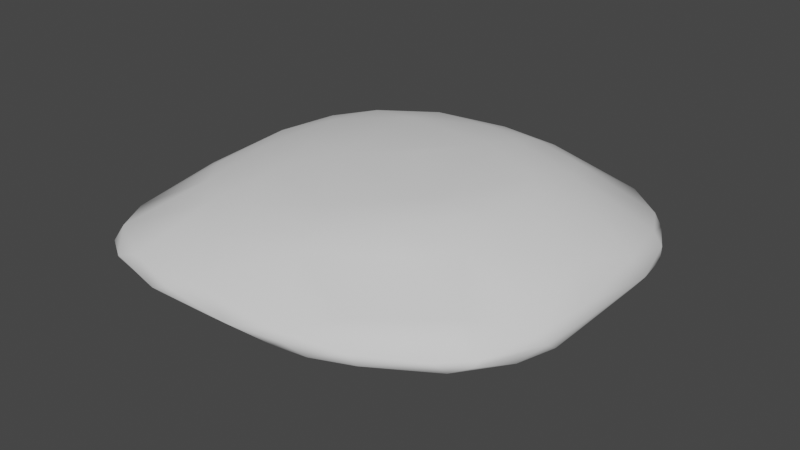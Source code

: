 # Source: Pillow2.blend  (saved by Blender 3.3.6; exported with 4.5.12 LTS)
import bpy
from mathutils import Matrix  # noqa: F401  (used for matrix-valued properties, if any)

bpy.ops.wm.read_factory_settings(use_empty=True)
scene = bpy.context.scene
scene.name = 'Scene'

# ---- collections
col_collection = bpy.data.collections.new('Collection'); scene.collection.children.link(col_collection)

# ---- world
world_world = bpy.data.worlds.new('World'); scene.world = world_world
world_world.use_nodes = True; world_world.node_tree.nodes.clear()
_N = world_world.node_tree.nodes; _L = world_world.node_tree.links
n0 = _N.new('ShaderNodeOutputWorld'); n0.name = 'World Output'; n0.location = (300, 300)
n1 = _N.new('ShaderNodeBackground'); n1.name = 'Background'; n1.location = (10, 300)
n1.inputs[0].default_value = (0.05088, 0.05088, 0.05088, 1.0)
_L.new(n1.outputs[0], n0.inputs[0])
n0.is_active_output = True
world_world.color = (0.05088, 0.05088, 0.05088)
world_world.use_sun_shadow = False
world_world.sun_shadow_jitter_overblur = 0.0

# ---- meshes
me_pillow2 = bpy.data.meshes.new('PIllow2')
me_pillow2.from_pydata([(0.01272, -0.933, -0.004129), (0.802, 0.59, -0.05383), (-0.5447, 0.9216, 0.02067), (-0.7942, -0.7368, 0.03162), (0.2457, -0.9029, 0.004697), (0.4367, -0.4135, -0.2324), (0.2121, 0.9448, -0.02202), (-0.4632, 0.07535, -0.2409), (0.2249, -0.2248, -0.2827), (0.03278, 0.1829, -0.2648), (-0.3008, -0.9266, 0.0188), (-0.3901, -0.9265, -0.01508), (0.3706, -0.3038, -0.27), (0.7142, -0.2435, -0.173), (0.3523, 0.9081, -0.02323), (0.1808, 0.8732, -0.1053), (0.9009, 0.4754, -0.0376), (0.9436, -0.1041, -0.0004529), (0.7153, -0.7001, 0.0182), (-0.3842, 0.5413, -0.211), (0.4669, 0.3032, -0.27), (0.5263, 0.8563, -0.04036), (0.2879, 0.4978, -0.2569), (-0.8371, 0.7608, 0.005507), (-0.5395, 0.9082, -0.04949), (0.1425, 0.3892, 0.2659), (-0.8622, -0.678, -0.002881), (0.8428, -0.05877, -0.1281), (0.5087, -0.8216, -0.01897), (0.04155, 0.599, -0.2355), (0.7225, 0.2667, -0.1852), (0.7445, -0.6544, -0.03248), (0.05361, 0.4889, -0.2546), (0.5424, 0.4386, -0.2166), (0.1796, -0.8865, -0.04138), (0.4723, -0.8422, 0.02288), (0.9261, -0.3545, 0.0005346), (0.3368, -0.8768, -0.03018), (0.1824, 0.7117, -0.197), (0.7521, 0.6996, 0.02851), (0.4646, 0.2399, 0.2656), (-0.7797, 0.7682, 0.05261), (-0.3756, 0.7322, 0.1677), (-0.6103, 0.5715, 0.1679), (-0.8374, 0.5525, -0.09424), (0.5208, -0.0809, 0.2548), (-0.9294, -0.02502, -0.05722), (-0.2729, -0.06294, 0.2601), (-0.8056, 0.4806, 0.1197), (0.3909, -0.7479, 0.07669), (0.1918, 0.6633, 0.2091), (0.4038, -0.488, 0.2018), (-0.4194, -0.02814, 0.2471), (-0.03302, 0.1414, 0.2629), (0.2797, -0.1859, 0.279), (-0.5491, -0.5516, -0.1527), (0.6545, 0.8085, -0.007554), (0.03288, -0.4093, 0.2555), (-0.7072, 0.03202, -0.1905), (-0.9257, 0.5474, -0.02981), (-0.29, -0.7054, 0.1416), (-0.3976, 0.9302, -0.02982), (0.42, 0.6372, 0.1753), (0.6864, 0.7644, -0.03388), (-0.8081, 0.1673, -0.1496), (-0.7145, 0.8611, 0.0003934), (0.8451, 0.5138, 0.05131), (0.5159, 0.4358, 0.2198), (0.7346, -0.1573, 0.1712), (-0.4188, -0.4208, -0.2091), (-0.8367, -0.181, -0.1201), (-0.7914, 0.7678, -0.05228), (-0.9058, -0.5145, -0.03158), (-0.4695, -0.5451, 0.1713), (-0.9336, 0.5125, 0.01876), (0.9028, 0.4765, 0.01842), (0.9042, 0.2313, 0.07411), (0.2892, -0.4059, 0.2536), (-0.8886, 0.5334, 0.06251), (0.7386, 0.262, 0.1692), (-0.06777, 0.8127, 0.1519), (0.2666, -0.5548, -0.2073), (-0.2825, -0.5276, 0.2039), (-0.661, -0.09006, 0.1955), (-0.8081, 0.158, 0.1474), (-0.9501, 0.129, -0.003833), (-0.2607, 0.9475, 0.01545), (0.8974, -0.3833, 0.0415), (0.082, -0.6443, 0.1817), (0.4394, -0.7348, -0.07203), (-0.3227, 0.7791, -0.1579), (-0.3683, 0.4998, 0.2181), (0.8897, 0.2121, -0.08841), (-0.002508, -0.3808, -0.2605), (-0.191, 0.9153, 0.07767), (-0.8921, -0.5733, 0.02433), (-0.6458, 0.4462, -0.1861), (0.2294, -0.8875, 0.03367), (-0.5533, -0.8634, 0.0399), (0.03118, -0.561, 0.2161), (-0.5565, 0.6737, -0.1545), (-0.8298, -0.6986, -0.03381), (-0.168, 0.9464, -0.02821), (0.4495, -0.01919, -0.2808), (-0.4023, -0.2907, 0.228), (0.7979, 0.6727, -0.007686), (-0.1688, -0.8794, 0.06073), (-0.8852, -0.1858, 0.08406), (0.04919, -0.686, -0.1635), (-0.2797, -0.6684, -0.1613), (-0.247, -0.8793, -0.0605), (0.1987, 0.926, 0.043), (-0.9336, -0.3756, 0.01442), (-0.8906, 0.2605, -0.09457), (-0.4511, -0.1706, -0.2383), (0.4092, 0.5656, -0.216), (-0.5061, -0.8845, -0.03612), (0.9437, 0.2772, -0.01202), (-0.1236, -0.5084, -0.2284), (-0.8986, 0.2256, 0.08927), (-0.7789, -0.2395, 0.1365), (0.8756, -0.4523, -0.04164), (-0.1853, 0.9152, -0.07499), (0.7173, -0.5196, -0.08007), (0.8269, 0.01333, 0.1357), (-0.2814, -0.01864, -0.2619), (-0.6803, 0.8417, 0.05369), (-0.683, -0.852, -0.02624), (0.822, -0.5815, 0.01802), (0.6084, 0.07538, 0.2324), (-0.1453, 0.7879, -0.1664), (-0.6439, 0.3061, 0.1926), (-0.9322, 0.07683, 0.05457), (-0.7747, -0.7988, -0.003781), (0.9259, -0.2971, -0.03879), (0.5755, 0.8492, 0.02733), (0.2708, 0.2824, -0.2808), (0.9253, -0.1383, 0.04606), (0.6741, 0.1374, -0.2216), (0.554, -0.1331, -0.2539), (-0.6656, -0.866, -0.003143), (-0.6641, -0.34, -0.1692), (0.7062, -0.5088, 0.08717), (0.1956, 0.5136, 0.2501), (0.8138, -0.6054, -0.00594), (0.5515, -0.3248, 0.2098), (-0.03066, 0.6337, 0.2212), (0.4992, 0.8916, -0.008306), (-0.6472, -0.4154, 0.1573), (0.1237, -0.4739, -0.2511), (0.1812, 0.833, 0.1258)], [], [(15, 130, 122), (150, 50, 62), (23, 59, 74), (132, 74, 85), (67, 40, 79), (86, 102, 61), (76, 75, 66), (46, 112, 85), (91, 131, 52), (5, 89, 81), (133, 101, 127), (67, 66, 39), (94, 111, 86), (5, 13, 123), (76, 66, 79), (92, 134, 27), (81, 89, 34), (111, 147, 14), (136, 22, 20), (140, 116, 11), (28, 18, 35), (100, 90, 19), (73, 60, 82), (95, 107, 112), (137, 76, 124), (29, 19, 90), (83, 104, 52), (116, 110, 11), (128, 87, 142), (96, 7, 58), (51, 145, 77), (45, 40, 54), (130, 90, 122), (109, 55, 69), (45, 129, 40), (137, 17, 117), (45, 54, 77), (121, 134, 36), (119, 107, 84), (71, 23, 65), (16, 30, 33), (46, 70, 72), (124, 79, 129), (60, 88, 99), (28, 35, 37), (131, 48, 84), (109, 108, 110), (30, 16, 92), (0, 10, 11), (114, 7, 125), (150, 135, 111), (32, 22, 136), (44, 59, 71), (31, 121, 144), (0, 4, 97), (3, 133, 140), (77, 54, 57), (117, 75, 76), (6, 86, 111), (17, 137, 36), (31, 144, 18), (40, 67, 143), (28, 31, 18), (91, 42, 43), (60, 99, 82), (71, 24, 100), (146, 80, 42), (105, 63, 56), (119, 132, 107), (18, 142, 49), (83, 52, 131), (124, 87, 137), (146, 91, 25), (95, 112, 72), (139, 138, 13), (8, 149, 93), (48, 78, 119), (66, 75, 105), (119, 74, 132), (95, 120, 107), (117, 92, 16), (8, 103, 12), (25, 40, 143), (28, 89, 31), (18, 128, 142), (55, 101, 141), (144, 121, 36), (71, 59, 23), (120, 84, 107), (75, 16, 105), (142, 87, 145), (138, 27, 13), (34, 89, 37), (96, 19, 7), (125, 32, 9), (74, 59, 85), (74, 119, 78), (52, 104, 47), (129, 79, 40), (122, 24, 61), (10, 0, 106), (47, 25, 91), (101, 26, 95), (122, 61, 102), (141, 58, 114), (101, 72, 70), (55, 109, 127), (43, 126, 41), (54, 47, 57), (80, 94, 42), (138, 30, 92), (56, 39, 105), (26, 101, 133), (145, 68, 45), (149, 108, 109), (14, 21, 15), (88, 60, 106), (141, 114, 69), (43, 42, 126), (35, 4, 37), (100, 24, 90), (132, 85, 112), (148, 95, 3), (66, 67, 79), (58, 7, 114), (146, 143, 50), (139, 13, 5), (32, 136, 9), (51, 142, 145), (16, 75, 117), (17, 134, 117), (147, 21, 14), (90, 24, 122), (30, 20, 33), (101, 70, 141), (54, 25, 53), (18, 144, 128), (104, 73, 82), (25, 47, 53), (102, 86, 6), (5, 81, 149), (109, 118, 149), (2, 24, 65), (13, 27, 134), (20, 139, 103), (51, 77, 88), (99, 88, 77), (98, 3, 140), (125, 9, 8), (95, 72, 101), (5, 12, 139), (143, 67, 50), (2, 86, 61), (85, 59, 46), (88, 97, 49), (68, 87, 124), (61, 24, 2), (118, 69, 93), (141, 69, 55), (76, 79, 124), (43, 48, 131), (121, 31, 123), (36, 87, 128), (150, 111, 94), (20, 103, 136), (127, 101, 55), (6, 15, 122), (44, 96, 64), (104, 57, 47), (96, 71, 100), (80, 146, 50), (41, 126, 65), (27, 138, 92), (8, 136, 103), (141, 70, 58), (143, 146, 25), (56, 147, 135), (46, 113, 70), (42, 2, 126), (94, 2, 42), (109, 69, 118), (34, 0, 110), (135, 147, 111), (89, 28, 37), (4, 0, 34), (91, 146, 42), (102, 6, 122), (81, 108, 149), (68, 124, 129), (49, 97, 35), (98, 106, 60), (20, 138, 139), (76, 137, 117), (144, 36, 128), (64, 96, 58), (121, 13, 134), (20, 22, 115), (2, 65, 126), (13, 121, 123), (29, 90, 130), (120, 148, 83), (46, 59, 113), (49, 35, 18), (37, 4, 34), (45, 77, 145), (51, 49, 142), (104, 82, 57), (3, 26, 133), (135, 62, 39), (38, 21, 115), (39, 66, 105), (94, 86, 2), (99, 77, 57), (32, 29, 22), (73, 104, 148), (97, 106, 0), (116, 140, 127), (33, 20, 115), (11, 98, 140), (120, 83, 84), (8, 93, 125), (22, 29, 38), (56, 135, 39), (112, 46, 72), (70, 113, 64), (12, 149, 8), (50, 67, 62), (74, 78, 23), (98, 73, 3), (70, 64, 58), (1, 105, 16), (57, 82, 99), (127, 140, 133), (63, 21, 147), (11, 10, 98), (145, 87, 68), (44, 113, 59), (29, 130, 38), (65, 24, 71), (93, 114, 125), (38, 115, 22), (1, 115, 21), (134, 17, 36), (137, 87, 36), (96, 44, 71), (132, 112, 107), (21, 38, 15), (41, 23, 78), (150, 80, 50), (44, 64, 113), (32, 19, 29), (20, 30, 138), (1, 16, 33), (123, 89, 5), (15, 38, 130), (106, 98, 10), (118, 93, 149), (104, 83, 148), (41, 48, 43), (1, 33, 115), (148, 3, 73), (32, 7, 19), (95, 26, 3), (100, 19, 96), (47, 91, 52), (81, 34, 108), (41, 65, 23), (120, 95, 148), (34, 110, 108), (127, 109, 116), (1, 21, 63), (139, 12, 103), (149, 12, 5), (14, 15, 6), (150, 62, 135), (110, 116, 109), (88, 106, 97), (4, 35, 97), (84, 48, 119), (80, 150, 94), (68, 129, 45), (56, 63, 147), (105, 1, 63), (91, 43, 131), (11, 110, 0), (49, 51, 88), (62, 67, 39), (136, 8, 9), (41, 78, 48), (123, 31, 89), (25, 54, 40), (83, 131, 84), (73, 98, 60), (125, 7, 32), (114, 93, 69), (54, 53, 47), (92, 117, 134), (6, 111, 14)])
me_pillow2.polygons.foreach_set('use_smooth', [True] * 298)
_uv = me_pillow2.uv_layers.new(name='UVMap')
_uv.uv.foreach_set('vector', [0.3902, 0.9175, 0.5586, 0.8718, 0.5775, 0.9531, 0.4238, 0.09086, 0.4177, 0.1863, 0.3035, 0.1927, 0.91, 0.1341, 0.9785, 0.2203, 0.9607, 0.2441, 0.9674, 0.4448, 0.9607, 0.2441, 0.9952, 0.4178, 0.2514, 0.2983, 0.2813, 0.4019, 0.1212, 0.3899, 0.6457, 0.02417, 0.6018, -0.001273, 0.7172, 0.01131, -0.005375, 0.599, 0.04268, 0.6917, 0.02644, 0.7203, 0.9673, 0.4673, 0.9967, 0.2903, 0.9967, 0.5437, 0.6841, 0.2667, 0.813, 0.3503, 0.7174, 0.5063, 0.2765, 0.2931, 0.2433, 0.115, 0.3513, 0.2153, 0.9077, 0.8408, 0.9533, 0.8162, 0.8831, 0.8808, 0.2514, 0.2983, 0.0403, 0.2191, 0.1275, 0.1207, 0.6078, 0.05587, 0.4136, 0.02621, 0.6457, 0.02417, 0.2765, 0.2931, 0.1536, 0.3807, 0.1199, 0.2499, 0.000826, 0.4096, 0.0403, 0.2191, 0.1212, 0.3899, 0.07684, 0.5806, 0.044, 0.3671, 0.09907, 0.4648, 0.3513, 0.2153, 0.2433, 0.115, 0.3751, 0.01511, 0.4136, 0.02621, 0.2636, 0.03974, 0.3251, 0.01338, 0.3657, 0.6128, 0.3531, 0.7138, 0.2766, 0.6198, 0.8685, 0.8769, 0.8129, 0.9176, 0.7609, 0.925, 0.3386, 1.005, 0.2163, 0.9524, 0.3632, 0.9856, 0.7695, 0.8192, 0.6484, 0.8712, 0.6799, 0.7481, 0.762, 0.7361, 0.6955, 0.8177, 0.6785, 0.737, 0.9621, 0.7508, 0.9478, 0.5664, 0.9866, 0.6576, 0.007488, 0.6443, 0.000826, 0.4096, 0.07453, 0.5401, 0.4689, 0.769, 0.6799, 0.7481, 0.6484, 0.8712, 0.8304, 0.5274, 0.7194, 0.6252, 0.7174, 0.5063, 0.8129, 0.9176, 0.7164, 0.9724, 0.7609, 0.925, 0.1266, 0.9154, 0.04552, 0.7958, 0.1878, 0.8395, 0.8117, 0.7009, 0.718, 0.5174, 0.8394, 0.4962, 0.355, 0.776, 0.2634, 0.7058, 0.405, 0.7202, 0.2643, 0.5727, 0.2813, 0.4019, 0.3944, 0.6102, 0.5586, 0.8718, 0.6484, 0.8712, 0.5775, 0.9531, 0.6269, 0.1399, 0.7681, 0.2009, 0.6979, 0.2706, 0.2643, 0.5727, 0.208, 0.4932, 0.2813, 0.4019, 0.005518, 0.4329, 0.02818, 0.4481, 0.0384, 0.6109, 0.2643, 0.5727, 0.3944, 0.6102, 0.405, 0.7202, 0.05469, 0.298, 0.044, 0.3671, 0.02785, 0.3427, 0.9396, 0.3776, 0.9478, 0.5664, 0.8933, 0.4117, 0.9245, 0.09788, 0.91, 0.1341, 0.8582, 0.08841, 0.0648, 0.6865, 0.1586, 0.6019, 0.2354, 0.681, 0.9673, 0.4673, 0.912, 0.3912, 0.9669, 0.2187, 0.07453, 0.5401, 0.1212, 0.3899, 0.208, 0.4932, 0.6955, 0.8177, 0.5242, 0.8198, 0.5398, 0.7739, 0.3386, 1.005, 0.3632, 0.9856, 0.4349, 1.012, 0.813, 0.3503, 0.8872, 0.2678, 0.8933, 0.4117, 0.6269, 0.1399, 0.456, 0.1363, 0.6109, 0.01402, 0.1586, 0.6019, 0.0648, 0.6865, 0.07684, 0.5806, 0.5943, 0.9683, 0.7214, 0.9216, 0.7609, 0.925, 0.7124, 0.3963, 0.718, 0.5174, 0.629, 0.4713, 0.4238, 0.09086, 0.2326, 0.07076, 0.4136, 0.02621, 0.4651, 0.7145, 0.3531, 0.7138, 0.3657, 0.6128, 0.9204, 0.7572, 0.9793, 0.7567, 0.9045, 0.8766, 0.08309, 0.1821, 0.05469, 0.298, 0.05148, 0.2162, 0.5943, 0.9683, 0.4823, 0.99, 0.4868, 0.9716, 0.9086, 0.8114, 0.9077, 0.8408, 0.8685, 0.8769, 0.405, 0.7202, 0.3944, 0.6102, 0.5271, 0.7017, 0.0384, 0.6109, 0.04268, 0.6917, -0.005375, 0.599, 0.4031, -0.009104, 0.6457, 0.02417, 0.4136, 0.02621, 0.02818, 0.4481, 0.005518, 0.4329, 0.02785, 0.3427, 0.1785, 0.9731, 0.1341, 0.9367, 0.2163, 0.9524, 0.2813, 0.4019, 0.2514, 0.2983, 0.4152, 0.2631, 0.3386, 1.005, 0.1785, 0.9731, 0.2163, 0.9524, 0.6841, 0.2667, 0.6896, 0.1566, 0.7954, 0.2315, 0.6955, 0.8177, 0.5398, 0.7739, 0.6785, 0.737, 0.9045, 0.8766, 0.7659, 0.9572, 0.7695, 0.8192, 0.5255, 0.2042, 0.5458, 0.113, 0.6896, 0.1566, 0.08832, 0.1143, 0.1572, 0.06532, 0.1883, 0.0705, 0.9396, 0.3776, 0.9674, 0.4448, 0.9478, 0.5664, 0.2163, 0.9524, 0.1878, 0.8395, 0.3896, 0.9199, 0.8304, 0.5274, 0.7174, 0.5063, 0.813, 0.3503, 0.07453, 0.5401, 0.04552, 0.7958, 0.007488, 0.6443, 0.5255, 0.2042, 0.6841, 0.2667, 0.4415, 0.3244, 0.9621, 0.7508, 0.9866, 0.6576, 0.9952, 0.7339, 0.2345, 0.4265, 0.1834, 0.5459, 0.1536, 0.3807, 0.3839, 0.3777, 0.4255, 0.2537, 0.4896, 0.2972, 0.8872, 0.2678, 0.9296, 0.2397, 0.9396, 0.3776, 0.02644, 0.7203, 0.04268, 0.6917, 0.0788, 0.786, 0.9396, 0.3776, 0.9607, 0.2441, 0.9674, 0.4448, 0.9621, 0.7508, 0.8933, 0.5927, 0.9478, 0.5664, 0.0384, 0.6109, 0.07684, 0.5806, 0.0648, 0.6865, 0.3839, 0.3777, 0.2837, 0.4761, 0.3134, 0.3443, 0.4415, 0.3244, 0.2813, 0.4019, 0.4152, 0.2631, 0.1961, 0.06765, 0.2433, 0.115, 0.08309, 0.1821, 0.2163, 0.9524, 0.1266, 0.9154, 0.1878, 0.8395, 0.7681, 0.2009, 0.9311, 0.1188, 0.8231, 0.3111, 0.05148, 0.2162, 0.05469, 0.298, 0.02785, 0.3427, 0.9245, 0.09788, 0.9785, 0.2203, 0.91, 0.1341, 0.8933, 0.5927, 0.8933, 0.4117, 0.9478, 0.5664, 0.04268, 0.6917, 0.0648, 0.6865, 0.0788, 0.786, 0.1878, 0.8395, 0.04552, 0.7958, 0.2634, 0.7058, 0.1834, 0.5459, 0.09907, 0.4648, 0.1536, 0.3807, 0.3751, 0.01511, 0.2433, 0.115, 0.2889, 0.02834, 0.8117, 0.7009, 0.6799, 0.7481, 0.718, 0.5174, 0.629, 0.4713, 0.4651, 0.7145, 0.4771, 0.5678, 0.9607, 0.2441, 0.9785, 0.2203, 0.9952, 0.4178, 0.9607, 0.2441, 0.9396, 0.3776, 0.9296, 0.2397, 0.7174, 0.5063, 0.7194, 0.6252, 0.6513, 0.5265, 0.208, 0.4932, 0.1212, 0.3899, 0.2813, 0.4019, 0.5775, 0.9531, 0.7659, 0.9572, 0.69, 0.9745, 0.7214, 0.9216, 0.5943, 0.9683, 0.6614, 0.909, 0.6513, 0.5265, 0.4415, 0.3244, 0.6841, 0.2667, 0.9533, 0.8162, 0.9465, 0.7946, 0.9621, 0.7508, 0.5775, 0.9531, 0.69, 0.9745, 0.5679, 0.9824, 0.8231, 0.3111, 0.8394, 0.4962, 0.7124, 0.3963, 0.9311, 0.1188, 0.9669, 0.2187, 0.912, 0.3912, 0.7681, 0.2009, 0.6269, 0.1399, 0.8521, 0.03007, 0.7954, 0.2315, 0.8352, 0.1056, 0.877, 0.1387, 0.3944, 0.6102, 0.6513, 0.5265, 0.5271, 0.7017, 0.5458, 0.113, 0.6078, 0.05587, 0.6896, 0.1566, 0.1834, 0.5459, 0.1586, 0.6019, 0.07684, 0.5806, 0.1883, 0.0705, 0.1275, 0.1207, 0.08832, 0.1143, 0.9465, 0.7946, 0.9533, 0.8162, 0.9077, 0.8408, 0.2634, 0.7058, 0.1454, 0.6317, 0.2643, 0.5727, 0.4255, 0.2537, 0.456, 0.1363, 0.6269, 0.1399, 0.292, 0.9478, 0.202, 0.9071, 0.3902, 0.9175, 0.5242, 0.8198, 0.6955, 0.8177, 0.6614, 0.909, 0.8231, 0.3111, 0.7124, 0.3963, 0.6979, 0.2706, 0.7954, 0.2315, 0.6896, 0.1566, 0.8352, 0.1056, 0.3632, 0.9856, 0.4823, 0.99, 0.4349, 1.012, 0.7695, 0.8192, 0.7659, 0.9572, 0.6484, 0.8712, 0.9674, 0.4448, 0.9952, 0.4178, 0.9866, 0.6576, 0.8366, 0.674, 0.9621, 0.7508, 0.9086, 0.8114, 0.0403, 0.2191, 0.2514, 0.2983, 0.1212, 0.3899, 0.8394, 0.4962, 0.718, 0.5174, 0.7124, 0.3963, 0.5255, 0.2042, 0.4152, 0.2631, 0.4177, 0.1863, 0.2345, 0.4265, 0.1536, 0.3807, 0.2765, 0.2931, 0.4651, 0.7145, 0.3657, 0.6128, 0.4771, 0.5678, 0.355, 0.776, 0.1878, 0.8395, 0.2634, 0.7058, 0.0648, 0.6865, 0.04268, 0.6917, 0.0384, 0.6109, 0.02818, 0.4481, 0.044, 0.3671, 0.0384, 0.6109, 0.2636, 0.03974, 0.2414, 0.02877, 0.3251, 0.01338, 0.6484, 0.8712, 0.7659, 0.9572, 0.5775, 0.9531, 0.1586, 0.6019, 0.2766, 0.6198, 0.2354, 0.681, 0.9311, 0.1188, 0.912, 0.3912, 0.8231, 0.3111, 0.3944, 0.6102, 0.4415, 0.3244, 0.5332, 0.4382, 0.2163, 0.9524, 0.1341, 0.9367, 0.1266, 0.9154, 0.7194, 0.6252, 0.762, 0.7361, 0.6785, 0.737, 0.4415, 0.3244, 0.6513, 0.5265, 0.5332, 0.4382, 0.6018, -0.001273, 0.6457, 0.02417, 0.4031, -0.009104, 0.2765, 0.2931, 0.3513, 0.2153, 0.4255, 0.2537, 0.6269, 0.1399, 0.5484, 0.2307, 0.4255, 0.2537, 0.7862, 0.05232, 0.8003, 0.01646, 0.8582, 0.08841, 0.1536, 0.3807, 0.09907, 0.4648, 0.044, 0.3671, 0.2766, 0.6198, 0.2345, 0.4265, 0.2837, 0.4761, 0.355, 0.776, 0.405, 0.7202, 0.5242, 0.8198, 0.5398, 0.7739, 0.5242, 0.8198, 0.405, 0.7202, 0.8181, 0.8746, 0.9086, 0.8114, 0.8685, 0.8769, 0.629, 0.4713, 0.4771, 0.5678, 0.3839, 0.3777, 0.9621, 0.7508, 0.9952, 0.7339, 0.9533, 0.8162, 0.2765, 0.2931, 0.3134, 0.3443, 0.2345, 0.4265, 0.4152, 0.2631, 0.2514, 0.2983, 0.4177, 0.1863, 0.7862, 0.05232, 0.6457, 0.02417, 0.7172, 0.01131, 0.9967, 0.5437, 0.9793, 0.7567, 0.9673, 0.4673, 0.5242, 0.8198, 0.4868, 0.9716, 0.3896, 0.9199, 0.1454, 0.6317, 0.04552, 0.7958, 0.07453, 0.5401, 0.7172, 0.01131, 0.8003, 0.01646, 0.7862, 0.05232, 0.5484, 0.2307, 0.6979, 0.2706, 0.4896, 0.2972, 0.8231, 0.3111, 0.6979, 0.2706, 0.7681, 0.2009, 0.000826, 0.4096, 0.1212, 0.3899, 0.07453, 0.5401, 0.7954, 0.2315, 0.8872, 0.2678, 0.813, 0.3503, 0.05469, 0.298, 0.08309, 0.1821, 0.1199, 0.2499, 0.02785, 0.3427, 0.009273, 0.3253, 0.03781, 0.2264, 0.4238, 0.09086, 0.4136, 0.02621, 0.6078, 0.05587, 0.2766, 0.6198, 0.2837, 0.4761, 0.3657, 0.6128, 0.8521, 0.03007, 0.9311, 0.1188, 0.7681, 0.2009, 0.3673, 0.9733, 0.3902, 0.9175, 0.5775, 0.9531, 0.9204, 0.7572, 0.8117, 0.7009, 0.8925, 0.5626, 0.7194, 0.6252, 0.5271, 0.7017, 0.6513, 0.5265, 0.8117, 0.7009, 0.9045, 0.8766, 0.7695, 0.8192, 0.5458, 0.113, 0.5255, 0.2042, 0.4177, 0.1863, 0.877, 0.1387, 0.8352, 0.1056, 0.8582, 0.08841, 0.09907, 0.4648, 0.1834, 0.5459, 0.07684, 0.5806, 0.3839, 0.3777, 0.3657, 0.6128, 0.2837, 0.4761, 0.8231, 0.3111, 0.912, 0.3912, 0.8394, 0.4962, 0.4152, 0.2631, 0.5255, 0.2042, 0.4415, 0.3244, 0.1883, 0.0705, 0.2636, 0.03974, 0.2326, 0.07076, 0.9673, 0.4673, 0.9417, 0.6083, 0.912, 0.3912, 0.6896, 0.1566, 0.7862, 0.05232, 0.8352, 0.1056, 0.6078, 0.05587, 0.7862, 0.05232, 0.6896, 0.1566, 0.6269, 0.1399, 0.6979, 0.2706, 0.5484, 0.2307, 0.5183, 1.012, 0.5943, 0.9683, 0.7164, 0.9724, 0.2326, 0.07076, 0.2636, 0.03974, 0.4136, 0.02621, 0.2433, 0.115, 0.1961, 0.06765, 0.2889, 0.02834, 0.4823, 0.99, 0.5943, 0.9683, 0.5183, 1.012, 0.6841, 0.2667, 0.5255, 0.2042, 0.6896, 0.1566, 0.5679, 0.9824, 0.3673, 0.9733, 0.5775, 0.9531, 0.3513, 0.2153, 0.456, 0.1363, 0.4255, 0.2537, 0.1454, 0.6317, 0.07453, 0.5401, 0.208, 0.4932, 0.3896, 0.9199, 0.4868, 0.9716, 0.3632, 0.9856, 0.8181, 0.8746, 0.6614, 0.909, 0.6955, 0.8177, 0.2766, 0.6198, 0.1834, 0.5459, 0.2345, 0.4265, -0.005375, 0.599, 0.005518, 0.4329, 0.0384, 0.6109, 0.05148, 0.2162, 0.02785, 0.3427, 0.03781, 0.2264, 0.8925, 0.5626, 0.8117, 0.7009, 0.8394, 0.4962, 0.05469, 0.298, 0.1536, 0.3807, 0.044, 0.3671, 0.2766, 0.6198, 0.3531, 0.7138, 0.2918, 0.7454, 0.7862, 0.05232, 0.8582, 0.08841, 0.8352, 0.1056, 0.1536, 0.3807, 0.05469, 0.298, 0.1199, 0.2499, 0.4689, 0.769, 0.6484, 0.8712, 0.5586, 0.8718, 0.8933, 0.5927, 0.8366, 0.674, 0.8304, 0.5274, 0.9673, 0.4673, 0.9793, 0.7567, 0.9417, 0.6083, 0.3896, 0.9199, 0.3632, 0.9856, 0.2163, 0.9524, 0.4349, 1.012, 0.4823, 0.99, 0.5183, 1.012, 0.2643, 0.5727, 0.405, 0.7202, 0.2634, 0.7058, 0.355, 0.776, 0.3896, 0.9199, 0.1878, 0.8395, 0.7194, 0.6252, 0.6785, 0.737, 0.5271, 0.7017, 0.9086, 0.8114, 0.9465, 0.7946, 0.9077, 0.8408, 0.2326, 0.07076, 0.3035, 0.1927, 0.1275, 0.1207, 0.3968, 0.8241, 0.202, 0.9071, 0.2918, 0.7454, 0.1275, 0.1207, 0.0403, 0.2191, 0.08832, 0.1143, 0.6078, 0.05587, 0.6457, 0.02417, 0.7862, 0.05232, 0.5398, 0.7739, 0.405, 0.7202, 0.5271, 0.7017, 0.4651, 0.7145, 0.4689, 0.769, 0.3531, 0.7138, 0.762, 0.7361, 0.7194, 0.6252, 0.8366, 0.674, 0.4868, 0.9716, 0.6614, 0.909, 0.5943, 0.9683, 0.8129, 0.9176, 0.8685, 0.8769, 0.8831, 0.8808, 0.2354, 0.681, 0.2766, 0.6198, 0.2918, 0.7454, 0.7609, 0.925, 0.8181, 0.8746, 0.8685, 0.8769, 0.8933, 0.5927, 0.8304, 0.5274, 0.8933, 0.4117, 0.3839, 0.3777, 0.4896, 0.2972, 0.629, 0.4713, 0.3531, 0.7138, 0.4689, 0.769, 0.3968, 0.8241, 0.1883, 0.0705, 0.2326, 0.07076, 0.1275, 0.1207, 0.9967, 0.2903, 0.9673, 0.4673, 0.9669, 0.2187, 0.912, 0.3912, 0.9417, 0.6083, 0.8925, 0.5626, 0.3134, 0.3443, 0.4255, 0.2537, 0.3839, 0.3777, 0.4177, 0.1863, 0.2514, 0.2983, 0.3035, 0.1927, 0.9607, 0.2441, 0.9296, 0.2397, 0.91, 0.1341, 0.8181, 0.8746, 0.762, 0.7361, 0.9086, 0.8114, 0.912, 0.3912, 0.8925, 0.5626, 0.8394, 0.4962, 0.09556, 0.7427, 0.0788, 0.786, 0.0648, 0.6865, 0.5271, 0.7017, 0.6785, 0.737, 0.5398, 0.7739, 0.8831, 0.8808, 0.8685, 0.8769, 0.9077, 0.8408, 0.1572, 0.06532, 0.2414, 0.02877, 0.2636, 0.03974, 0.7609, 0.925, 0.7214, 0.9216, 0.8181, 0.8746, 0.2634, 0.7058, 0.04552, 0.7958, 0.1454, 0.6317, 0.9204, 0.7572, 0.9417, 0.6083, 0.9793, 0.7567, 0.4689, 0.769, 0.5586, 0.8718, 0.3968, 0.8241, 0.8582, 0.08841, 0.8003, 0.01646, 0.9245, 0.09788, 0.4896, 0.2972, 0.7124, 0.3963, 0.629, 0.4713, 0.3968, 0.8241, 0.2918, 0.7454, 0.3531, 0.7138, 0.09556, 0.7427, 0.2918, 0.7454, 0.202, 0.9071, 0.044, 0.3671, 0.02818, 0.4481, 0.02785, 0.3427, 0.005518, 0.4329, 0.009273, 0.3253, 0.02785, 0.3427, 0.8117, 0.7009, 0.9204, 0.7572, 0.9045, 0.8766, 0.9674, 0.4448, 0.9866, 0.6576, 0.9478, 0.5664, 0.202, 0.9071, 0.3968, 0.8241, 0.3902, 0.9175, 0.877, 0.1387, 0.91, 0.1341, 0.9296, 0.2397, 0.4238, 0.09086, 0.5458, 0.113, 0.4177, 0.1863, 0.9204, 0.7572, 0.8925, 0.5626, 0.9417, 0.6083, 0.4651, 0.7145, 0.6799, 0.7481, 0.4689, 0.769, 0.2766, 0.6198, 0.1586, 0.6019, 0.1834, 0.5459, 0.09556, 0.7427, 0.0648, 0.6865, 0.2354, 0.681, 0.1199, 0.2499, 0.2433, 0.115, 0.2765, 0.2931, 0.3902, 0.9175, 0.3968, 0.8241, 0.5586, 0.8718, 0.6614, 0.909, 0.8181, 0.8746, 0.7214, 0.9216, 0.5484, 0.2307, 0.4896, 0.2972, 0.4255, 0.2537, 0.7194, 0.6252, 0.8304, 0.5274, 0.8366, 0.674, 0.877, 0.1387, 0.8872, 0.2678, 0.7954, 0.2315, 0.09556, 0.7427, 0.2354, 0.681, 0.2918, 0.7454, 0.8366, 0.674, 0.9086, 0.8114, 0.762, 0.7361, 0.4651, 0.7145, 0.718, 0.5174, 0.6799, 0.7481, 0.9621, 0.7508, 0.9465, 0.7946, 0.9086, 0.8114, 0.7695, 0.8192, 0.6799, 0.7481, 0.8117, 0.7009, 0.6513, 0.5265, 0.6841, 0.2667, 0.7174, 0.5063, 0.3513, 0.2153, 0.3751, 0.01511, 0.456, 0.1363, 0.877, 0.1387, 0.8582, 0.08841, 0.91, 0.1341, 0.8933, 0.5927, 0.9621, 0.7508, 0.8366, 0.674, 0.3751, 0.01511, 0.6109, 0.01402, 0.456, 0.1363, 0.8521, 0.03007, 0.6269, 0.1399, 0.7552, 0.01132, 0.09556, 0.7427, 0.202, 0.9071, 0.1312, 0.8427, 0.2345, 0.4265, 0.3134, 0.3443, 0.2837, 0.4761, 0.4255, 0.2537, 0.3134, 0.3443, 0.2765, 0.2931, 0.292, 0.9478, 0.3902, 0.9175, 0.3673, 0.9733, 0.4238, 0.09086, 0.3035, 0.1927, 0.2326, 0.07076, 0.6109, 0.01402, 0.7552, 0.01132, 0.6269, 0.1399, 0.5242, 0.8198, 0.6614, 0.909, 0.4868, 0.9716, 0.4823, 0.99, 0.3632, 0.9856, 0.4868, 0.9716, 0.8933, 0.4117, 0.8872, 0.2678, 0.9396, 0.3776, 0.5458, 0.113, 0.4238, 0.09086, 0.6078, 0.05587, 0.1454, 0.6317, 0.208, 0.4932, 0.2643, 0.5727, 0.1883, 0.0705, 0.1572, 0.06532, 0.2636, 0.03974, 0.0788, 0.786, 0.09556, 0.7427, 0.1312, 0.8427, 0.6841, 0.2667, 0.7954, 0.2315, 0.813, 0.3503, 0.7609, 0.925, 0.7164, 0.9724, 0.5943, 0.9683, 0.3896, 0.9199, 0.355, 0.776, 0.5242, 0.8198, 0.3035, 0.1927, 0.2514, 0.2983, 0.1275, 0.1207, 0.3657, 0.6128, 0.3839, 0.3777, 0.4771, 0.5678, 0.877, 0.1387, 0.9296, 0.2397, 0.8872, 0.2678, 0.1199, 0.2499, 0.08309, 0.1821, 0.2433, 0.115, 0.4415, 0.3244, 0.3944, 0.6102, 0.2813, 0.4019, 0.8304, 0.5274, 0.813, 0.3503, 0.8933, 0.4117, 0.762, 0.7361, 0.8181, 0.8746, 0.6955, 0.8177, 0.629, 0.4713, 0.718, 0.5174, 0.4651, 0.7145, 0.7124, 0.3963, 0.4896, 0.2972, 0.6979, 0.2706, 0.3944, 0.6102, 0.5332, 0.4382, 0.6513, 0.5265, 0.07684, 0.5806, 0.0384, 0.6109, 0.044, 0.3671, 0.4031, -0.009104, 0.4136, 0.02621, 0.3251, 0.01338])
me_pillow2.use_remesh_fix_poles = True
me_pillow2.use_remesh_preserve_attributes = False
me_pillow2.update()

# ---- objects
ob_pillow2 = bpy.data.objects.new('Pillow2', me_pillow2)

# ---- transforms, parenting, visibility, modifiers, constraints
ob_pillow2.location = (0.0, 0.0, 0.0)

# ---- collection membership
col_collection.objects.link(ob_pillow2)

# ---- scene / render settings (as saved in the file)
scene.frame_start = 1; scene.frame_end = 250; scene.frame_set(1)
scene.render.engine = 'BLENDER_EEVEE_NEXT'
scene.cycles.use_denoising = False
scene.cycles.samples = 128
scene.cycles.sampling_pattern = 'TABULATED_SOBOL'
scene.cycles.use_adaptive_sampling = False
scene.cycles.use_light_tree = False
scene.view_settings.view_transform = 'Filmic'
bpy.context.view_layer.update()

# ---- added for rendering (the .blend has no active camera and no usable light): camera, sun
cam_auto = bpy.data.cameras.new('AutoCamera')
cam_auto.lens = 50.0
cam_auto.sensor_width = 36.0
cam_auto.clip_end = 1000.0
ob_auto_camera = bpy.data.objects.new('AutoCamera', cam_auto)
scene.collection.objects.link(ob_auto_camera)
ob_auto_camera.location = (2.52022, -3.02087, 2.01692)
ob_auto_camera.rotation_euler = (1.09748, -7.21219e-08, 0.694738)
scene.camera = ob_auto_camera
light_auto_sun = bpy.data.lights.new('AutoSun', 'SUN')
light_auto_sun.energy = 3.0
light_auto_sun.angle = 0.0523599
ob_auto_sun = bpy.data.objects.new('AutoSun', light_auto_sun)
scene.collection.objects.link(ob_auto_sun)
ob_auto_sun.rotation_euler = (0.872665, 0.174533, 0.523599)
bpy.context.view_layer.update()
